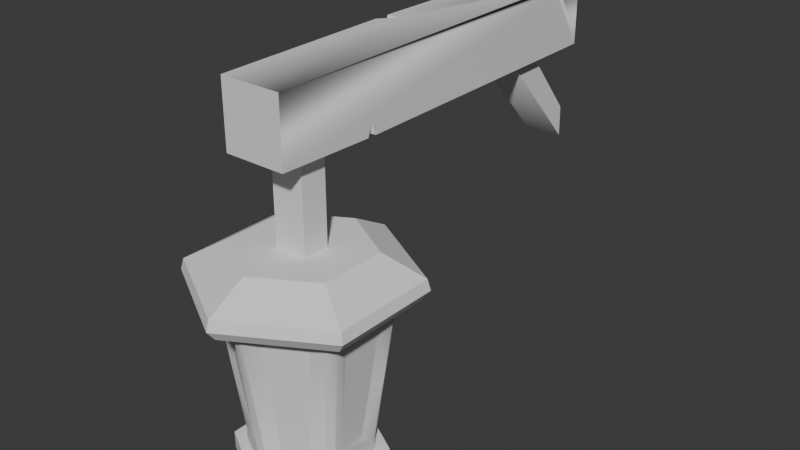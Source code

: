 # Source: LanternPost.blend  (saved by Blender 4.5.90; exported with 4.5.12 LTS)
import bpy
from mathutils import Matrix  # noqa: F401  (used for matrix-valued properties, if any)

bpy.ops.wm.read_factory_settings(use_empty=True)
scene = bpy.context.scene
scene.name = 'Scene'

# ---- collections
col_collection = bpy.data.collections.new('Collection'); scene.collection.children.link(col_collection)

# ---- materials (node trees are filled in below, after node groups)
mat_material = bpy.data.materials.new('Material')
mat_material.alpha_threshold = 0.0
mat_material.roughness = 0.5
mat_material.line_color = (0.0, 0.0, 0.0, 1.0)
mat_glow_material = bpy.data.materials.new('Glow Material')

# ---- node groups
ng_smooth_by_angle = bpy.data.node_groups.new('Smooth by Angle', 'GeometryNodeTree')
_s = ng_smooth_by_angle.interface.new_socket(name='Mesh', in_out='OUTPUT', socket_type='NodeSocketGeometry')
_s = ng_smooth_by_angle.interface.new_socket(name='Mesh', in_out='INPUT', socket_type='NodeSocketGeometry')
_s = ng_smooth_by_angle.interface.new_socket(name='Angle', in_out='INPUT', socket_type='NodeSocketFloat')
_s.subtype = 'ANGLE'
_s.default_value = 0.5236
_s.min_value = 0.0
_s.max_value = 3.142
_s.description = 'Maximum face angle for smooth edges'
_s = ng_smooth_by_angle.interface.new_socket(name='Ignore Sharpness', in_out='INPUT', socket_type='NodeSocketBool')
_s.force_non_field = True
ng_smooth_by_angle.description = 'Set the sharpness of mesh edges based on the angle between the neighboring faces'
ng_smooth_by_angle.is_modifier = True
_N = ng_smooth_by_angle.nodes; _L = ng_smooth_by_angle.links
n0 = _N.new('GeometryNodeSetShadeSmooth'); n0.name = 'Set Shade Smooth'; n0.location = (120, -80)
n0.domain = 'EDGE'
n1 = _N.new('GeometryNodeSetShadeSmooth'); n1.name = 'Set Shade Smooth.001'; n1.location = (300, -80)
n2 = _N.new('NodeGroupOutput'); n2.name = 'Group Output'; n2.location = (480, -80)
n3 = _N.new('GeometryNodeInputMeshEdgeAngle'); n3.name = 'Edge Angle'; n3.location = (-440, -240)
n4 = _N.new('NodeGroupInput'); n4.name = 'Group Input'; n4.location = (-80, -80)
n5 = _N.new('GeometryNodeInputEdgeSmooth'); n5.name = 'Is Edge Smooth'; n5.location = (-260, -120)
n6 = _N.new('GeometryNodeInputShadeSmooth'); n6.name = 'Is Shade Smooth'; n6.location = (-440, -397)
n7 = _N.new('FunctionNodeCompare'); n7.name = 'Compare'; n7.location = (-260, -260)
n7.operation = 'LESS_EQUAL'
n7.inputs[6].default_value = (0.0, 0.0, 0.0, 0.0)
n7.inputs[7].default_value = (0.0, 0.0, 0.0, 0.0)
n8 = _N.new('FunctionNodeBooleanMath'); n8.name = 'Boolean Math.001'; n8.location = (-80, -260)
n9 = _N.new('NodeGroupInput'); n9.name = 'Group Input.001'; n9.location = (-440, -329)
n10 = _N.new('NodeGroupInput'); n10.name = 'Group Input.002'; n10.location = (-259, -189)
n11 = _N.new('FunctionNodeBooleanMath'); n11.name = 'Boolean Math'; n11.location = (-80, -149)
n11.operation = 'OR'
n12 = _N.new('FunctionNodeBooleanMath'); n12.name = 'Boolean Math.002'; n12.location = (-260, -380)
n12.operation = 'OR'
n13 = _N.new('NodeGroupInput'); n13.name = 'Group Input.003'; n13.location = (-440, -460)
_L.new(n3.outputs[0], n7.inputs[0])
_L.new(n1.outputs[0], n2.inputs[0])
_L.new(n9.outputs[1], n7.inputs[1])
_L.new(n7.outputs[0], n8.inputs[0])
_L.new(n4.outputs[0], n0.inputs[0])
_L.new(n0.outputs[0], n1.inputs[0])
_L.new(n8.outputs[0], n0.inputs[2])
_L.new(n10.outputs[2], n11.inputs[1])
_L.new(n5.outputs[0], n11.inputs[0])
_L.new(n11.outputs[0], n0.inputs[1])
_L.new(n13.outputs[2], n12.inputs[1])
_L.new(n6.outputs[0], n12.inputs[0])
_L.new(n12.outputs[0], n8.inputs[1])
n2.is_active_output = True

# ---- material node trees
mat_material.use_nodes = True; mat_material.node_tree.nodes.clear()
_N = mat_material.node_tree.nodes; _L = mat_material.node_tree.links
n0 = _N.new('ShaderNodeOutputMaterial'); n0.name = 'Material Output'; n0.location = (200, 100)
n1 = _N.new('ShaderNodeBsdfPrincipled'); n1.name = 'Principled BSDF'; n1.location = (-200, 100)
n1.inputs[3].default_value = 1.45
_L.new(n1.outputs[0], n0.inputs[0])
n0.is_active_output = True
mat_glow_material.use_nodes = True; mat_glow_material.node_tree.nodes.clear()
_N = mat_glow_material.node_tree.nodes; _L = mat_glow_material.node_tree.links
n0 = _N.new('ShaderNodeBsdfPrincipled'); n0.name = 'Principled BSDF'; n0.location = (-200, 100)
n1 = _N.new('ShaderNodeOutputMaterial'); n1.name = 'Material Output'; n1.location = (200, 100)
_L.new(n0.outputs[0], n1.inputs[0])
n1.is_active_output = True

# ---- world
world_world = bpy.data.worlds.new('World'); scene.world = world_world
world_world.use_nodes = True; world_world.node_tree.nodes.clear()
_N = world_world.node_tree.nodes; _L = world_world.node_tree.links
n0 = _N.new('ShaderNodeOutputWorld'); n0.name = 'World Output'; n0.location = (200, 100)
n1 = _N.new('ShaderNodeBackground'); n1.name = 'Background'; n1.location = (-200, 100)
n1.inputs[0].default_value = (0.05088, 0.05088, 0.05088, 1.0)
_L.new(n1.outputs[0], n0.inputs[0])
n0.is_active_output = True
world_world.color = (0.05088, 0.05088, 0.05088)
world_world.sun_shadow_jitter_overblur = 0.0

# ---- meshes
me_cube = bpy.data.meshes.new('Cube')
me_cube.from_pydata([(0.8415, 0.8415, 0.8415), (0.8415, 0.8415, -0.8415), (0.8415, -0.8415, 0.8415), (0.8415, -0.8415, -0.8415), (-0.8415, 0.8415, 0.8415), (-0.8415, 0.8415, -0.8415), (-0.8415, -0.8415, 0.8415), (-0.8415, -0.8415, -0.8415), (0.5625, 0.1627, -0.4727), (0.5625, -2.647, -0.8369), (0.5625, -0.4718, -0.4086), (0.5625, -3.471, -0.8408), (-0.5625, 0.1627, -0.4727), (-0.5625, -2.647, -0.8369), (-0.5625, -0.4718, -0.4086), (-0.5625, -3.471, -0.8408), (-0.8701, 0.8804, 0.1018), (-0.8701, 0.8804, 0.03664), (-0.8701, 0.5941, 0.06058), (-0.5033, 0.8804, 0.04193), (-0.8165, 0.8318, 0.1099), (-0.8165, 0.8318, 0.04478), (-0.8165, 0.5455, 0.06058), (0.8619, 0.8692, -0.6423), (0.8619, 0.8692, -0.7024), (0.7789, 0.8692, -0.6754), (0.8619, 0.6998, -0.6669), (0.7523, 0.7487, -0.7066), (0.7737, 0.78, -0.8415), (0.7737, 0.78, 0.8415), (0.7523, 0.7487, -0.6465), (0.8939, -0.8689, 0.4123), (0.8939, -0.8689, 0.4508), (0.5073, -0.8689, 0.419), (0.7749, -0.8052, 0.4073), (0.7749, -0.8052, 0.4458), (0.8362, -0.5768, 0.4223)], [], [(0, 4, 6, 2), (3, 31, 33, 32, 2, 6, 7), (7, 6, 4, 16, 18, 17, 5), (5, 1, 3, 7), (1, 24, 26, 23, 0, 2, 32, 36, 31, 3), (5, 17, 19, 16, 4, 0, 23, 25, 24, 1), (8, 12, 14, 10), (11, 10, 14, 15), (15, 14, 12, 13), (13, 9, 11, 15), (9, 8, 10, 11), (13, 12, 8, 9), (17, 18, 22, 21), (19, 17, 21), (21, 22, 20), (20, 19, 21), (16, 19, 20), (18, 16, 20, 22), (27, 25, 30), (26, 24, 27), (24, 25, 27), (30, 26, 27), (25, 23, 30), (0, 23, 30, 29), (24, 1, 28, 27), (23, 26, 30), (35, 33, 34), (32, 33, 35), (31, 36, 34), (34, 36, 35), (36, 32, 35), (33, 31, 34)])
me_cube.polygons.foreach_set('use_smooth', [True] * 32)
_uv = me_cube.uv_layers.new(name='UVMap')
_uv.uv.foreach_set('vector', [0.625, 0.5, 0.875, 0.5, 0.875, 0.75, 0.625, 0.75, 0.375, 0.75, 0.5267, 0.75, 0.5273, 0.7849, 0.5301, 0.75, 0.625, 0.75, 0.625, 1.0, 0.375, 1.0, 0.375, 0.0, 0.625, 0.0, 0.625, 0.25, 0.5227, 0.25, 0.5189, 0.2236, 0.5167, 0.25, 0.375, 0.25, 0.125, 0.5, 0.375, 0.5, 0.375, 0.75, 0.125, 0.75, 0.375, 0.5, 0.3974, 0.5, 0.4006, 0.515, 0.4027, 0.5, 0.625, 0.5, 0.625, 0.75, 0.5301, 0.75, 0.5275, 0.7284, 0.5267, 0.75, 0.375, 0.75, 0.375, 0.25, 0.5167, 0.25, 0.5172, 0.2838, 0.5227, 0.25, 0.625, 0.25, 0.625, 0.5, 0.4027, 0.5, 0.3998, 0.4927, 0.3974, 0.5, 0.375, 0.5, 0.625, 0.5, 0.875, 0.5, 0.875, 0.75, 0.625, 0.75, 0.375, 0.75, 0.625, 0.75, 0.625, 1.0, 0.375, 1.0, 0.375, 0.0, 0.625, 0.0, 0.625, 0.25, 0.375, 0.25, 0.125, 0.5, 0.375, 0.5, 0.375, 0.75, 0.125, 0.75, 0.375, 0.5, 0.625, 0.5, 0.625, 0.75, 0.375, 0.75, 0.375, 0.25, 0.625, 0.25, 0.625, 0.5, 0.375, 0.5, 0.5167, 0.25, 0.5189, 0.2236, 0.5189, 0.2236, 0.5167, 0.25, 0.5172, 0.2838, 0.5167, 0.25, 0.5167, 0.25, 0.5167, 0.25, 0.5189, 0.2236, 0.5227, 0.25, 0.5227, 0.25, 0.5172, 0.2838, 0.5167, 0.25, 0.5227, 0.25, 0.5172, 0.2838, 0.5227, 0.25, 0.5189, 0.2236, 0.5227, 0.25, 0.5227, 0.25, 0.5189, 0.2236, 0.3974, 0.5, 0.3998, 0.4927, 0.4027, 0.5, 0.4006, 0.515, 0.3974, 0.5, 0.3974, 0.5, 0.3974, 0.5, 0.3998, 0.4927, 0.3974, 0.5, 0.4027, 0.5, 0.4006, 0.515, 0.3974, 0.5, 0.3998, 0.4927, 0.4027, 0.5, 0.4027, 0.5, 0.625, 0.5, 0.4027, 0.5, 0.4027, 0.5, 0.625, 0.5, 0.3974, 0.5, 0.375, 0.5, 0.375, 0.5, 0.3974, 0.5, 0.4027, 0.5, 0.4006, 0.515, 0.4027, 0.5, 0.5301, 0.75, 0.5273, 0.7849, 0.5267, 0.75, 0.5301, 0.75, 0.5273, 0.7849, 0.5301, 0.75, 0.5267, 0.75, 0.5275, 0.7284, 0.5267, 0.75, 0.5267, 0.75, 0.5275, 0.7284, 0.5301, 0.75, 0.5275, 0.7284, 0.5301, 0.75, 0.5301, 0.75, 0.5273, 0.7849, 0.5267, 0.75, 0.5267, 0.75])
me_cube.materials.append(mat_material)
me_cube.use_mirror_vertex_groups = False
me_cube.update()
me_cube_001 = bpy.data.meshes.new('Cube.001')
me_cube_001.from_pydata([(0.8415, 0.8415, 0.8415), (0.8415, 0.8415, -0.8415), (0.8415, -0.8415, 0.8415), (0.8415, -0.8415, -0.8415), (-0.8415, 0.8415, 0.8415), (-0.8415, 0.8415, -0.8415), (-0.8415, -0.8415, 0.8415), (-0.8415, -0.8415, -0.8415)], [], [(0, 4, 6, 2), (3, 2, 6, 7), (7, 6, 4, 5), (5, 1, 3, 7), (1, 0, 2, 3), (5, 4, 0, 1)])
me_cube_001.polygons.foreach_set('use_smooth', [True] * 6)
_uv = me_cube_001.uv_layers.new(name='UVMap')
_uv.uv.foreach_set('vector', [0.625, 0.5, 0.875, 0.5, 0.875, 0.75, 0.625, 0.75, 0.375, 0.75, 0.625, 0.75, 0.625, 1.0, 0.375, 1.0, 0.375, 0.0, 0.625, 0.0, 0.625, 0.25, 0.375, 0.25, 0.125, 0.5, 0.375, 0.5, 0.375, 0.75, 0.125, 0.75, 0.375, 0.5, 0.625, 0.5, 0.625, 0.75, 0.375, 0.75, 0.375, 0.25, 0.625, 0.25, 0.625, 0.5, 0.375, 0.5])
me_cube_001.materials.append(mat_material)
me_cube_001.use_mirror_vertex_groups = False
me_cube_001.update()
me_cylinder_002 = bpy.data.meshes.new('Cylinder.002')
me_cylinder_002.from_pydata([(0.0002466, 0.1083, -0.2601), (-0.04676, 0.08113, -0.2601), (0.04725, 0.08113, -0.2601), (-0.09376, -0.05456, -0.2601), (0.0002466, -0.1088, -0.2601), (-0.09376, -0.0002851, -0.2601), (-0.09376, 0.05399, -0.2601), (0.09425, -0.05456, -0.2601), (0.09425, 0.05399, -0.2601), (-0.04676, 0.08113, -0.2853), (0.0002466, 0.1083, -0.2853), (0.04725, 0.08113, -0.2853), (0.0002466, -0.1088, -0.2853), (-0.09376, -0.05456, -0.2853), (-0.09376, -0.0002851, -0.2853), (-0.09376, 0.05399, -0.2853), (0.09425, -0.05456, -0.2853), (0.09425, 0.05399, -0.2853), (7.944e-05, 0.1487, -0.02368), (7.944e-05, 0.09863, 0.04029), (0.1292, 0.07414, -0.02368), (0.08584, 0.04911, 0.04029), (0.1292, -0.07495, -0.02368), (0.08584, -0.04992, 0.04029), (7.944e-05, -0.1495, -0.02368), (7.944e-05, -0.09943, 0.04029), (-0.129, -0.07495, -0.02368), (-0.08568, -0.04992, 0.04029), (-0.129, 0.07414, -0.02368), (-0.08568, 0.04911, 0.04029), (0.06464, 0.1114, -0.02368), (0.04296, 0.07387, 0.04029), (7.944e-05, 0.1568, 0.008303), (0.1363, 0.07822, 0.008303), (0.1292, -0.0004041, -0.02368), (0.08584, -0.0004041, 0.04029), (0.1363, -0.07903, 0.008303), (0.06464, -0.1122, -0.02368), (0.04296, -0.07468, 0.04029), (7.944e-05, -0.1577, 0.008303), (-0.06448, -0.1122, -0.02368), (-0.0428, -0.07468, 0.04029), (-0.1361, -0.07903, 0.008303), (-0.129, -0.0004041, -0.02368), (-0.08568, -0.0004041, 0.04029), (-0.1361, 0.07822, 0.008303), (-0.06448, 0.1114, -0.02368), (-0.0428, 0.07387, 0.04029), (-0.06801, 0.1175, 0.008303), (-0.1361, -0.0004041, 0.008303), (-0.06801, -0.1183, 0.008303), (0.06817, -0.1183, 0.008303), (0.1363, -0.0004041, 0.008303), (0.06817, 0.1175, 0.008303), (0.09691, 0.09277, -0.02368), (0.1402, 0.08048, -0.00769), (0.1292, -0.03768, -0.02368), (0.1402, -0.08129, -0.00769), (0.03236, -0.1309, -0.02368), (7.944e-05, -0.1622, -0.00769), (-0.09675, -0.09358, -0.02368), (-0.14, -0.08129, -0.00769), (-0.129, 0.03687, -0.02368), (-0.14, 0.08048, -0.00769), (-0.0322, 0.13, -0.02368), (0.03236, 0.13, -0.02368), (7.944e-05, 0.1614, -0.00769), (0.1292, 0.03687, -0.02368), (0.09691, -0.09358, -0.02368), (-0.0322, -0.1309, -0.02368), (-0.129, -0.03768, -0.02368), (-0.09675, 0.09277, -0.02368), (-0.03397, 0.1372, 0.008303), (-0.1021, 0.09788, 0.008303), (-0.06997, 0.1209, -0.00769), (-0.1361, 0.03891, 0.008303), (-0.1361, -0.03972, 0.008303), (-0.14, -0.0004041, -0.00769), (-0.1021, -0.09869, 0.008303), (-0.03397, -0.138, 0.008303), (-0.06997, -0.1217, -0.00769), (0.03413, -0.138, 0.008303), (0.1022, -0.09869, 0.008303), (0.07013, -0.1217, -0.00769), (0.1363, -0.03972, 0.008303), (0.1363, 0.03891, 0.008303), (0.1402, -0.0004041, -0.00769), (0.1022, 0.09788, 0.008303), (0.03413, 0.1372, 0.008303), (0.07013, 0.1209, -0.00769), (0.0351, 0.1411, -0.00769), (0.1052, 0.1007, -0.00769), (0.1402, 0.04004, -0.00769), (0.1402, -0.04085, -0.00769), (0.1052, -0.1015, -0.00769), (0.0351, -0.142, -0.00769), (-0.03495, -0.142, -0.00769), (-0.105, -0.1015, -0.00769), (-0.14, -0.04085, -0.00769), (-0.14, 0.04004, -0.00769), (-0.105, 0.1007, -0.00769), (-0.03495, 0.1411, -0.00769), (-0.04043, 0.07017, -0.2584), (-0.008236, 0.08824, -0.2585), (-0.07217, 0.05132, -0.2585), (-0.07229, 0.0496, -0.249), (-0.08048, 0.03694, -0.2585), (-0.07904, 0.0379, -0.249), (-0.08093, 2.216e-05, -0.2584), (-0.08048, -0.03689, -0.2585), (-0.07904, -0.03786, -0.249), (-0.07211, -0.05118, -0.2585), (-0.07229, -0.04953, -0.249), (-0.008179, -0.08809, -0.2585), (-0.006729, -0.08743, -0.249), (0.008317, -0.08809, -0.2585), (0.006852, -0.08742, -0.249), (0.07225, -0.05118, -0.2585), (0.07241, -0.04957, -0.249), (0.0805, -0.03689, -0.2585), (0.07921, -0.03782, -0.249), (0.0805, 0.03694, -0.2585), (0.07916, 0.03791, -0.249), (0.07231, 0.05132, -0.2585), (0.07243, 0.0496, -0.249), (0.04057, 0.07017, -0.2584), (0.008375, 0.08824, -0.2585), (0.006819, 0.08748, -0.249), (-0.006681, 0.08748, -0.249), (0.006823, 0.1037, -0.1371), (0.02209, 0.07522, -0.2276), (0.02214, 0.08872, -0.135), (0.03841, 0.06644, -0.2276), (0.05418, 0.05669, -0.2276), (0.06585, 0.06349, -0.135), (0.076, 0.06924, -0.04647), (0.06964, 0.07361, -0.04649), (0.09956, 0.06506, -0.02636), (0.1063, 0.05341, -0.02642), (0.1017, 0.06822, -0.01763), (0.08648, 0.05771, -0.137), (0.09322, 0.04601, -0.1371), (0.11, 0.05371, -0.01763), (0.09574, 0.07189, -0.01768), (0.07543, 0.08363, -0.01768), (0.05511, 0.09536, -0.01768), (0.03479, 0.1071, -0.01768), (0.01448, 0.1188, -0.01768), (0.008484, 0.122, -0.01763), (0.0068, 0.1185, -0.02641), (-0.008346, 0.122, -0.01763), (-0.006662, 0.1185, -0.02641), (-0.01434, 0.1188, -0.01768), (-0.03465, 0.1071, -0.01768), (-0.05497, 0.09536, -0.01768), (-0.07529, 0.08363, -0.01768), (-0.09561, 0.07189, -0.01768), (-0.1014, 0.06829, -0.01763), (-0.09914, 0.06507, -0.02641), (-0.1098, 0.05372, -0.01763), (-0.1059, 0.05342, -0.02641), (-0.11, 0.04694, -0.01768), (-0.11, 0.02348, -0.01768), (-0.11, 2.217e-05, -0.01768), (-0.11, -0.02344, -0.01768), (-0.11, -0.0469, -0.01768), (-0.1098, -0.05367, -0.01763), (-0.1059, -0.05337, -0.02641), (-0.1012, -0.06808, -0.01759), (-0.09914, -0.065, -0.02639), (-0.07529, -0.08358, -0.01768), (-0.03465, -0.107, -0.01768), (-0.008249, -0.1218, -0.01759), (-0.006709, -0.1184, -0.02641), (0.008387, -0.1218, -0.01759), (0.006827, -0.1184, -0.0264), (0.03479, -0.107, -0.01768), (0.07543, -0.08358, -0.01768), (0.1017, -0.06804, -0.01759), (0.09953, -0.06503, -0.02634), (0.1099, -0.05367, -0.01759), (0.1063, -0.05333, -0.0264), (0.1099, -0.02344, -0.01768), (0.1099, 0.02348, -0.01768), (0.1102, 0.04694, -0.01768), (0.09826, -0.03102, -0.04641), (0.09826, -0.02343, -0.04648), (0.07629, -0.0184, -0.2277), (0.07614, 0.01856, -0.2277), (0.08785, 0.02528, -0.1349), (0.09826, 0.03119, -0.04644), (0.09826, 0.0235, -0.04648), (0.07592, -0.06922, -0.0464), (0.05411, -0.0567, -0.2277), (0.06965, -0.07353, -0.04648), (0.02898, -0.09701, -0.04648), (0.02211, -0.1003, -0.0464), (0.02217, -0.07514, -0.2277), (-0.02204, -0.1004, -0.04642), (-0.02208, -0.07519, -0.2277), (-0.02886, -0.09701, -0.04649), (-0.06953, -0.07353, -0.04649), (-0.07584, -0.0691, -0.04639), (-0.06569, -0.06337, -0.1349), (-0.05402, -0.05658, -0.2277), (-0.08633, -0.05764, -0.1371), (-0.09309, -0.04597, -0.1371), (-0.09784, -0.03113, -0.04647), (-0.08779, -0.02521, -0.135), (-0.09844, -0.02344, -0.04649), (-0.09844, 2.217e-05, -0.04649), (-0.09844, 0.02348, -0.04649), (-0.09784, 0.03117, -0.04647), (-0.08779, 0.02526, -0.135), (-0.07606, 0.01855, -0.2276), (-0.07662, 2.216e-05, -0.2276), (-0.07606, -0.0185, -0.2276), (-0.09309, 0.04601, -0.1371), (-0.08634, 0.05771, -0.1371), (-0.07586, 0.06924, -0.04647), (-0.06571, 0.06349, -0.135), (-0.0695, 0.07361, -0.04649), (-0.04919, 0.08534, -0.04649), (-0.02887, 0.09707, -0.04649), (-0.02191, 0.1004, -0.04647), (-0.022, 0.08872, -0.135), (-0.02195, 0.07522, -0.2276), (-0.03827, 0.06644, -0.2276), (-0.05404, 0.05669, -0.2276), (-0.006684, 0.1037, -0.1371), (0.02205, 0.1004, -0.04647), (0.02901, 0.09707, -0.04649), (0.04933, 0.08534, -0.04649)], [], [(0, 1, 6, 5, 3, 4, 7, 8, 2), (10, 11, 17, 16, 12, 13, 14, 15, 9), (6, 1, 0, 10, 9, 15), (8, 7, 16, 17), (0, 2, 8, 17, 11, 10), (4, 3, 13, 12), (7, 4, 12, 16), (5, 6, 15, 14, 13, 3), (53, 31, 21, 33, 87), (52, 35, 23, 36, 84), (51, 38, 25, 39, 81), (50, 41, 27, 42, 78), (21, 31, 19, 47, 29, 44, 27, 41, 25, 38, 23, 35), (49, 44, 29, 45, 75), (48, 47, 19, 32, 72), (18, 65, 30, 54, 20, 67, 34, 56, 22, 68, 37, 58, 24, 69, 40, 60, 26, 70, 43, 62, 28, 71, 46, 64), (101, 72, 32, 66), (100, 73, 48, 74), (45, 29, 47, 48, 73), (99, 75, 45, 63), (98, 76, 49, 77), (42, 27, 44, 49, 76), (97, 78, 42, 61), (96, 79, 50, 80), (39, 25, 41, 50, 79), (95, 81, 39, 59), (94, 82, 51, 83), (36, 23, 38, 51, 82), (93, 84, 36, 57), (92, 85, 52, 86), (33, 21, 35, 52, 85), (91, 87, 33, 55), (90, 88, 53, 89), (32, 19, 31, 53, 88), (65, 90, 89, 30), (18, 66, 90, 65), (66, 32, 88, 90), (54, 91, 55, 20), (30, 89, 91, 54), (89, 53, 87, 91), (67, 92, 86, 34), (20, 55, 92, 67), (55, 33, 85, 92), (56, 93, 57, 22), (34, 86, 93, 56), (86, 52, 84, 93), (68, 94, 83, 37), (22, 57, 94, 68), (57, 36, 82, 94), (58, 95, 59, 24), (37, 83, 95, 58), (83, 51, 81, 95), (69, 96, 80, 40), (24, 59, 96, 69), (59, 39, 79, 96), (60, 97, 61, 26), (40, 80, 97, 60), (80, 50, 78, 97), (70, 98, 77, 43), (26, 61, 98, 70), (61, 42, 76, 98), (62, 99, 63, 28), (43, 77, 99, 62), (77, 49, 75, 99), (71, 100, 74, 46), (28, 63, 100, 71), (63, 45, 73, 100), (64, 101, 66, 18), (46, 74, 101, 64), (74, 48, 72, 101), (102, 103, 126, 125, 123, 121, 119, 117, 115, 113, 111, 109, 108, 106, 104), (128, 103, 102, 104, 105, 228, 227, 226), (107, 105, 104, 106), (107, 106, 108, 109, 110, 216, 215, 214), (112, 110, 109, 111), (112, 111, 113, 114, 199, 204), (116, 114, 113, 115), (116, 115, 117, 118, 193, 197), (120, 118, 117, 119), (120, 119, 121, 122, 188, 187), (124, 122, 121, 123), (124, 123, 125, 126, 127, 130, 132, 133), (128, 127, 126, 103), (128, 229, 129, 127), (127, 129, 149, 230, 131, 130), (137, 140, 124, 133, 134, 135), (146, 145, 144, 143, 139, 137, 135, 136, 232, 231, 230, 149, 148, 147), (138, 141, 140, 137), (138, 137, 139, 142), (141, 122, 124, 140), (122, 141, 138, 190, 189, 188), (147, 148, 150, 152, 153, 154, 155, 156, 157, 159, 161, 162, 163, 164, 165, 166, 168, 170, 171, 172, 174, 176, 177, 178, 180, 182, 183, 184, 142, 139, 143, 144, 145, 146), (149, 151, 150, 148), (158, 157, 156, 155, 154, 153, 152, 150, 151, 224, 223, 222, 221, 219), (158, 160, 159, 157), (167, 166, 165, 164, 163, 162, 161, 159, 160, 212, 211, 210, 209, 207), (167, 169, 168, 166), (173, 172, 171, 170, 168, 169, 202, 201, 200, 198), (173, 175, 174, 172), (179, 178, 177, 176, 174, 175, 196, 195, 194, 192), (179, 181, 180, 178), (183, 182, 180, 181, 185, 186, 191, 190, 138, 142, 184), (179, 118, 120, 181), (181, 120, 187, 185), (118, 179, 192, 193), (175, 116, 197, 196), (173, 114, 116, 175), (114, 173, 198, 199), (169, 205, 112, 204, 203, 202), (167, 206, 205, 169), (206, 110, 112, 205), (110, 206, 167, 207, 208, 216), (160, 217, 107, 214, 213, 212), (158, 218, 217, 160), (218, 105, 107, 217), (105, 218, 158, 219, 220, 228), (151, 229, 128, 226, 225, 224), (229, 151, 149, 129)])
me_cylinder_002.polygons.foreach_set('use_smooth', [True] * 118)
_k = set([(32, 72), (32, 88), (33, 85), (33, 87), (36, 82), (36, 84), (39, 79), (39, 81), (42, 76), (42, 78), (45, 73), (45, 75), (48, 72), (48, 73), (49, 75), (49, 76), (50, 78), (50, 79), (51, 81), (51, 82), (52, 84), (52, 85), (53, 87), (53, 88)])
me_cylinder_002.attributes.new('sharp_edge', 'BOOLEAN', 'EDGE').data.foreach_set('value', [ (min(e.vertices), max(e.vertices)) in _k for e in me_cylinder_002.edges])
_uv = me_cylinder_002.uv_layers.new(name='UVMap')
_uv.uv.foreach_set('vector', [0.75, 0.49, 0.6461, 0.43, 0.5422, 0.37, 0.5422, 0.25, 0.5422, 0.13, 0.75, 0.01, 0.9578, 0.13, 0.9578, 0.37, 0.8539, 0.43, 0.75, 0.49, 0.8539, 0.43, 0.9578, 0.37, 0.9578, 0.13, 0.75, 0.01, 0.5422, 0.13, 0.5422, 0.25, 0.5422, 0.37, 0.6461, 0.43, 0.5422, 0.37, 0.6461, 0.43, 0.75, 0.49, 0.75, 0.49, 0.6461, 0.43, 0.5422, 0.37, 0.9578, 0.37, 0.9578, 0.13, 0.9578, 0.13, 0.9578, 0.37, 0.75, 0.49, 0.8539, 0.43, 0.9578, 0.37, 0.9578, 0.37, 0.8539, 0.43, 0.75, 0.49, 0.75, 0.01, 0.5422, 0.13, 0.5422, 0.13, 0.75, 0.01, 0.9578, 0.13, 0.75, 0.01, 0.75, 0.01, 0.9578, 0.13, 0.5422, 0.25, 0.5422, 0.37, 0.5422, 0.37, 0.5422, 0.25, 0.5422, 0.13, 0.5422, 0.13, 0.9167, 0.75, 0.9167, 1.0, 0.8333, 1.0, 0.8333, 0.75, 0.875, 0.75, 0.75, 0.75, 0.75, 1.0, 0.6667, 1.0, 0.6667, 0.75, 0.7083, 0.75, 0.5833, 0.75, 0.5833, 1.0, 0.5, 1.0, 0.5, 0.75, 0.5417, 0.75, 0.4167, 0.75, 0.4167, 1.0, 0.3333, 1.0, 0.3333, 0.75, 0.375, 0.75, 0.4578, 0.37, 0.3539, 0.43, 0.25, 0.49, 0.1461, 0.43, 0.04215, 0.37, 0.04215, 0.25, 0.04215, 0.13, 0.1461, 0.07, 0.25, 0.01, 0.3539, 0.07, 0.4578, 0.13, 0.4578, 0.25, 0.25, 0.75, 0.25, 1.0, 0.1667, 1.0, 0.1667, 0.75, 0.2083, 0.75, 0.08333, 0.75, 0.08333, 1.0, -8.941e-08, 1.0, -8.941e-08, 0.75, 0.04167, 0.75, 0.75, 0.49, 0.802, 0.46, 0.8539, 0.43, 0.9059, 0.4, 0.9578, 0.37, 0.9578, 0.31, 0.9578, 0.25, 0.9578, 0.19, 0.9578, 0.13, 0.9059, 0.1, 0.8539, 0.07, 0.802, 0.04, 0.75, 0.01, 0.698, 0.04, 0.6461, 0.07, 0.5941, 0.1, 0.5422, 0.13, 0.5422, 0.19, 0.5422, 0.25, 0.5422, 0.31, 0.5422, 0.37, 0.5941, 0.4, 0.6461, 0.43, 0.698, 0.46, 0.04167, 0.625, 0.04167, 0.75, -8.941e-08, 0.75, -8.941e-08, 0.625, 0.125, 0.625, 0.125, 0.75, 0.08333, 0.75, 0.08333, 0.625, 0.1667, 0.75, 0.1667, 1.0, 0.08333, 1.0, 0.08333, 0.75, 0.125, 0.75, 0.2083, 0.625, 0.2083, 0.75, 0.1667, 0.75, 0.1667, 0.625, 0.2917, 0.625, 0.2917, 0.75, 0.25, 0.75, 0.25, 0.625, 0.3333, 0.75, 0.3333, 1.0, 0.25, 1.0, 0.25, 0.75, 0.2917, 0.75, 0.375, 0.625, 0.375, 0.75, 0.3333, 0.75, 0.3333, 0.625, 0.4583, 0.625, 0.4583, 0.75, 0.4167, 0.75, 0.4167, 0.625, 0.5, 0.75, 0.5, 1.0, 0.4167, 1.0, 0.4167, 0.75, 0.4583, 0.75, 0.5417, 0.625, 0.5417, 0.75, 0.5, 0.75, 0.5, 0.625, 0.625, 0.625, 0.625, 0.75, 0.5833, 0.75, 0.5833, 0.625, 0.6667, 0.75, 0.6667, 1.0, 0.5833, 1.0, 0.5833, 0.75, 0.625, 0.75, 0.7083, 0.625, 0.7083, 0.75, 0.6667, 0.75, 0.6667, 0.625, 0.7917, 0.625, 0.7917, 0.75, 0.75, 0.75, 0.75, 0.625, 0.8333, 0.75, 0.8333, 1.0, 0.75, 1.0, 0.75, 0.75, 0.7917, 0.75, 0.875, 0.625, 0.875, 0.75, 0.8333, 0.75, 0.8333, 0.625, 0.9583, 0.625, 0.9583, 0.75, 0.9167, 0.75, 0.9167, 0.625, 1.0, 0.75, 1.0, 1.0, 0.9167, 1.0, 0.9167, 0.75, 0.9583, 0.75, 0.9583, 0.5, 0.9583, 0.625, 0.9167, 0.625, 0.9167, 0.5, 1.0, 0.5, 1.0, 0.625, 0.9583, 0.625, 0.9583, 0.5, 1.0, 0.625, 1.0, 0.75, 0.9583, 0.75, 0.9583, 0.625, 0.875, 0.5, 0.875, 0.625, 0.8333, 0.625, 0.8333, 0.5, 0.9167, 0.5, 0.9167, 0.625, 0.875, 0.625, 0.875, 0.5, 0.9167, 0.625, 0.9167, 0.75, 0.875, 0.75, 0.875, 0.625, 0.7917, 0.5, 0.7917, 0.625, 0.75, 0.625, 0.75, 0.5, 0.8333, 0.5, 0.8333, 0.625, 0.7917, 0.625, 0.7917, 0.5, 0.8333, 0.625, 0.8333, 0.75, 0.7917, 0.75, 0.7917, 0.625, 0.7083, 0.5, 0.7083, 0.625, 0.6667, 0.625, 0.6667, 0.5, 0.75, 0.5, 0.75, 0.625, 0.7083, 0.625, 0.7083, 0.5, 0.75, 0.625, 0.75, 0.75, 0.7083, 0.75, 0.7083, 0.625, 0.625, 0.5, 0.625, 0.625, 0.5833, 0.625, 0.5833, 0.5, 0.6667, 0.5, 0.6667, 0.625, 0.625, 0.625, 0.625, 0.5, 0.6667, 0.625, 0.6667, 0.75, 0.625, 0.75, 0.625, 0.625, 0.5417, 0.5, 0.5417, 0.625, 0.5, 0.625, 0.5, 0.5, 0.5833, 0.5, 0.5833, 0.625, 0.5417, 0.625, 0.5417, 0.5, 0.5833, 0.625, 0.5833, 0.75, 0.5417, 0.75, 0.5417, 0.625, 0.4583, 0.5, 0.4583, 0.625, 0.4167, 0.625, 0.4167, 0.5, 0.5, 0.5, 0.5, 0.625, 0.4583, 0.625, 0.4583, 0.5, 0.5, 0.625, 0.5, 0.75, 0.4583, 0.75, 0.4583, 0.625, 0.375, 0.5, 0.375, 0.625, 0.3333, 0.625, 0.3333, 0.5, 0.4167, 0.5, 0.4167, 0.625, 0.375, 0.625, 0.375, 0.5, 0.4167, 0.625, 0.4167, 0.75, 0.375, 0.75, 0.375, 0.625, 0.2917, 0.5, 0.2917, 0.625, 0.25, 0.625, 0.25, 0.5, 0.3333, 0.5, 0.3333, 0.625, 0.2917, 0.625, 0.2917, 0.5, 0.3333, 0.625, 0.3333, 0.75, 0.2917, 0.75, 0.2917, 0.625, 0.2083, 0.5, 0.2083, 0.625, 0.1667, 0.625, 0.1667, 0.5, 0.25, 0.5, 0.25, 0.625, 0.2083, 0.625, 0.2083, 0.5, 0.25, 0.625, 0.25, 0.75, 0.2083, 0.75, 0.2083, 0.625, 0.125, 0.5, 0.125, 0.625, 0.08333, 0.625, 0.08333, 0.5, 0.1667, 0.5, 0.1667, 0.625, 0.125, 0.625, 0.125, 0.5, 0.1667, 0.625, 0.1667, 0.75, 0.125, 0.75, 0.125, 0.625, 0.04167, 0.5, 0.04167, 0.625, -8.941e-08, 0.625, -8.941e-08, 0.5, 0.08333, 0.5, 0.08333, 0.625, 0.04167, 0.625, 0.04167, 0.5, 0.08333, 0.625, 0.08333, 0.75, 0.04167, 0.75, 0.04167, 0.625, 0.08333, 0.5, 0.8132, 0.5, 0.9829, 0.5, 0.9167, 0.5, 0.8504, 0.5, 0.8162, 0.5, 0.6838, 0.5, 0.6496, 0.5, 0.5171, 0.5, 0.4829, 0.5, 0.3504, 0.5, 0.3162, 0.5, 0.25, 0.5, 0.1838, 0.5, 0.1496, 0.5, -8.941e-08, 0.5, 0.01709, 0.5, 0.08333, 0.5, 0.1496, 0.5, 0.1667, 0.5003, 0.1667, 0.5, 0.08333, 0.5, -8.941e-08, 0.5, 0.1667, 0.5, 0.1667, 0.5003, 0.1496, 0.5, 0.1838, 0.5, 0.1667, 0.5, 0.1838, 0.5, 0.25, 0.5, 0.3162, 0.5, 0.3333, 0.5003, 0.3333, 0.5, 0.25, 0.5, 0.1667, 0.5, 0.3333, 0.5, 0.3333, 0.5003, 0.3162, 0.5, 0.3504, 0.5, 0.3333, 0.5, 0.3504, 0.5, 0.4829, 0.5, 0.5, 0.5003, 0.5, 0.5, 0.3333, 0.5, 0.5, 0.5, 0.5, 0.5003, 0.4829, 0.5, 0.5171, 0.5, 0.5, 0.5, 0.5171, 0.5, 0.6496, 0.5, 0.6667, 0.5003, 0.6667, 0.5, 0.5, 0.5, 0.6667, 0.5, 0.6667, 0.5003, 0.6496, 0.5, 0.6838, 0.5, 0.6667, 0.5, 0.6838, 0.5, 0.8162, 0.5, 0.8333, 0.5003, 0.8333, 0.5, 0.6667, 0.5, 0.8333, 0.5, 0.8333, 0.5003, 0.8162, 0.5, 0.8504, 0.5, 0.8333, 0.5, 0.8504, 0.5, 0.9167, 0.5, 0.9829, 0.5, 1.0, 0.5, 1.0, 0.5, 0.9167, 0.5, 0.8333, 0.5, 1.0, 0.5, 1.0, 0.5, 0.9829, 0.5, 0.8132, 0.5, -8.941e-08, 0.5, -8.941e-08, 0.7504, -8.941e-08, 0.75, -8.941e-08, 0.5176, 1.0, 0.5, 1.0, 0.7504, 1.0, 1.0, 1.0, 1.0, 1.0, 0.75, 1.0, 0.5, 0.836, 1.0, 0.8333, 0.7504, 0.8333, 0.5, 0.8333, 0.5, 0.8333, 0.75, 0.8333, 1.0, 0.9444, 1.0, 0.9167, 1.0, 0.8889, 1.0, 0.8611, 1.0, 0.8493, 1.0, 0.836, 1.0, 0.8611, 1.0, 0.8889, 1.0, 0.9167, 1.0, 0.9444, 1.0, 1.0, 1.0, 1.0, 1.0, 0.9838, 1.0, 0.9722, 1.0, 0.8333, 0.9997, 0.8333, 0.7504, 0.8333, 0.7504, 0.836, 1.0, 0.8333, 0.9997, 0.836, 1.0, 0.8493, 1.0, 0.8172, 1.0, 0.8333, 0.7504, 0.8333, 0.5003, 0.8333, 0.5, 0.8333, 0.7504, 0.8333, 0.5003, 0.8333, 0.7504, 0.8333, 0.9997, 0.8333, 1.0, 0.8333, 0.75, 0.8333, 0.5, 0.9722, 1.0, 0.566, 1.0, 0.01617, 1.0, 0.02778, 1.0, 0.05556, 1.0, 0.08333, 1.0, 0.1111, 1.0, 0.1389, 1.0, 0.1505, 1.0, 0.1828, 1.0, 0.1944, 1.0, 0.2222, 1.0, 0.25, 1.0, 0.2778, 1.0, 0.3056, 1.0, 0.3171, 1.0, 0.3466, 1.0, 0.3889, 1.0, 0.4444, 1.0, 0.4867, 1.0, 0.5133, 1.0, 0.5556, 1.0, 0.6111, 1.0, 0.6534, 1.0, 0.68, 1.0, 0.7222, 1.0, 0.7778, 1.0, 0.8056, 1.0, 0.8172, 1.0, 0.8493, 1.0, 0.8611, 1.0, 0.8889, 1.0, 0.9167, 1.0, 0.9444, 1.0, -8.941e-08, 0.9798, 0.002726, 1.0, 0.01617, 1.0, 0.566, 1.0, 0.1667, 0.9997, 0.1505, 1.0, 0.1389, 1.0, 0.1111, 1.0, 0.08333, 1.0, 0.05556, 1.0, 0.02778, 1.0, 0.01617, 1.0, 0.002726, 1.0, 0.02778, 1.0, 0.05556, 1.0, 0.08333, 1.0, 0.1111, 1.0, 0.1667, 1.0, 0.1667, 0.9997, 0.1694, 1.0, 0.1828, 1.0, 0.1505, 1.0, 0.3333, 1.0, 0.3171, 1.0, 0.3056, 1.0, 0.2778, 1.0, 0.25, 1.0, 0.2222, 1.0, 0.1944, 1.0, 0.1828, 1.0, 0.1694, 1.0, 0.1944, 1.0, 0.2222, 1.0, 0.25, 1.0, 0.2778, 1.0, 0.3333, 1.0, 0.3333, 1.0, 0.3333, 0.9997, 0.3466, 1.0, 0.3171, 1.0, 0.5, 1.0, 0.4867, 1.0, 0.4444, 1.0, 0.3889, 1.0, 0.3466, 1.0, 0.3333, 0.9997, 0.3333, 1.0, 0.3889, 1.0, 0.4444, 1.0, 0.5, 1.0, 0.5, 1.0, 0.5, 0.9997, 0.5133, 1.0, 0.4867, 1.0, 0.6667, 1.0, 0.6534, 1.0, 0.6111, 1.0, 0.5556, 1.0, 0.5133, 1.0, 0.5, 0.9997, 0.5, 1.0, 0.5556, 1.0, 0.6111, 1.0, 0.6667, 1.0, 0.6667, 1.0, 0.6667, 0.9997, 0.68, 1.0, 0.6534, 1.0, 0.7778, 1.0, 0.7222, 1.0, 0.68, 1.0, 0.6667, 0.9997, 0.6667, 1.0, 0.7222, 1.0, 0.7778, 1.0, 0.8333, 1.0, 0.8333, 0.9997, 0.8172, 1.0, 0.8056, 1.0, 0.6667, 1.0, 0.6667, 0.5003, 0.6667, 0.5, 0.6667, 0.9997, 0.6667, 0.9997, 0.6667, 0.5, 0.6667, 0.5, 0.6667, 1.0, 0.6667, 0.5003, 0.6667, 1.0, 0.6667, 1.0, 0.6667, 0.5, 0.5, 0.9997, 0.5, 0.5, 0.5, 0.5, 0.5, 1.0, 0.5, 1.0, 0.5, 0.5003, 0.5, 0.5, 0.5, 0.9997, 0.5, 0.5003, 0.5, 1.0, 0.5, 1.0, 0.5, 0.5, 0.3333, 0.9997, 0.3333, 0.7504, 0.3333, 0.5, 0.3333, 0.5, 0.3333, 0.75, 0.3333, 1.0, 0.3333, 1.0, 0.3333, 0.7504, 0.3333, 0.7504, 0.3333, 0.9997, 0.3333, 0.7504, 0.3333, 0.5003, 0.3333, 0.5, 0.3333, 0.7504, 0.3333, 0.5003, 0.3333, 0.7504, 0.3333, 1.0, 0.3333, 1.0, 0.3333, 0.75, 0.3333, 0.5, 0.1694, 1.0, 0.1667, 0.7504, 0.1667, 0.5, 0.1667, 0.5, 0.1667, 0.75, 0.1667, 1.0, 0.1667, 0.9997, 0.1667, 0.7504, 0.1667, 0.7504, 0.1694, 1.0, 0.1667, 0.7504, 0.1667, 0.5003, 0.1667, 0.5, 0.1667, 0.7504, 0.1667, 0.5003, 0.1667, 0.7504, 0.1667, 0.9997, 0.1667, 1.0, 0.1667, 0.75, 0.1667, 0.5, 0.002726, 1.0, -8.941e-08, 0.7504, -8.941e-08, 0.5, -8.941e-08, 0.5, -8.941e-08, 0.75, -8.941e-08, 1.0, -8.941e-08, 0.7504, 0.002726, 1.0, -8.941e-08, 0.9798, -8.941e-08, 0.75])
me_cylinder_002.update()
me_cylinder_006 = bpy.data.meshes.new('Cylinder.006')
me_cylinder_006.from_pydata([(0.02209, 0.07522, -0.2276), (0.02214, 0.08872, -0.135), (0.03841, 0.06644, -0.2276), (0.05418, 0.05669, -0.2276), (0.06585, 0.06349, -0.135), (0.076, 0.06924, -0.04647), (0.06964, 0.07361, -0.04649), (0.09826, -0.03102, -0.04641), (0.09826, -0.02343, -0.04648), (0.07629, -0.0184, -0.2277), (0.07614, 0.01856, -0.2277), (0.08785, 0.02528, -0.1349), (0.09826, 0.03119, -0.04644), (0.09826, 0.0235, -0.04648), (0.07592, -0.06922, -0.0464), (0.05411, -0.0567, -0.2277), (0.06965, -0.07353, -0.04648), (0.02898, -0.09701, -0.04648), (0.02211, -0.1003, -0.0464), (0.02217, -0.07514, -0.2277), (-0.02204, -0.1004, -0.04642), (-0.02208, -0.07519, -0.2277), (-0.02886, -0.09701, -0.04649), (-0.06953, -0.07353, -0.04649), (-0.07584, -0.0691, -0.04639), (-0.06569, -0.06337, -0.1349), (-0.05402, -0.05658, -0.2277), (-0.09784, -0.03113, -0.04647), (-0.08779, -0.02521, -0.135), (-0.09844, -0.02344, -0.04649), (-0.09844, 2.218e-05, -0.04649), (-0.09844, 0.02348, -0.04649), (-0.09784, 0.03117, -0.04647), (-0.08779, 0.02526, -0.135), (-0.07606, 0.01855, -0.2276), (-0.07662, 2.217e-05, -0.2276), (-0.07606, -0.0185, -0.2276), (-0.07586, 0.06924, -0.04647), (-0.06571, 0.06349, -0.135), (-0.0695, 0.07361, -0.04649), (-0.04919, 0.08534, -0.04649), (-0.02887, 0.09707, -0.04649), (-0.02191, 0.1004, -0.04647), (-0.022, 0.08872, -0.135), (-0.02195, 0.07522, -0.2276), (-0.03827, 0.06644, -0.2276), (-0.05404, 0.05669, -0.2276), (0.02205, 0.1004, -0.04647), (0.02901, 0.09707, -0.04649), (0.04933, 0.08534, -0.04649)], [], [(0, 1, 47, 48, 49, 6, 5, 4, 3, 2), (10, 11, 12, 13, 8, 7, 9), (15, 14, 16, 17, 18, 19), (21, 20, 22, 23, 24, 25, 26), (36, 28, 27, 29, 30, 31, 32, 33, 34, 35), (46, 38, 37, 39, 40, 41, 42, 43, 44, 45)])
me_cylinder_006.polygons.foreach_set('use_smooth', [True] * 6)
_uv = me_cylinder_006.uv_layers.new(name='UVMap')
_uv.uv.foreach_set('vector', [1.0, 0.5, 1.0, 0.75, 0.9722, 1.0, 0.9444, 1.0, 0.9167, 1.0, 0.8889, 1.0, 0.8333, 1.0, 0.8333, 0.75, 0.8333, 0.5, 0.9167, 0.5, 0.8333, 0.5, 0.8333, 0.75, 0.8056, 1.0, 0.7778, 1.0, 0.7222, 1.0, 0.6667, 1.0, 0.6667, 0.5, 0.6667, 0.5, 0.6667, 1.0, 0.6111, 1.0, 0.5556, 1.0, 0.5, 1.0, 0.5, 0.5, 0.5, 0.5, 0.5, 1.0, 0.4444, 1.0, 0.3889, 1.0, 0.3333, 1.0, 0.3333, 0.75, 0.3333, 0.5, 0.3333, 0.5, 0.3333, 0.75, 0.3056, 1.0, 0.2778, 1.0, 0.25, 1.0, 0.2222, 1.0, 0.1667, 1.0, 0.1667, 0.75, 0.1667, 0.5, 0.25, 0.5, 0.1667, 0.5, 0.1667, 0.75, 0.1389, 1.0, 0.1111, 1.0, 0.08333, 1.0, 0.05556, 1.0, -8.941e-08, 1.0, -8.941e-08, 0.75, -8.941e-08, 0.5, 0.08333, 0.5])
me_cylinder_006.materials.append(mat_glow_material)
me_cylinder_006.update()

# ---- objects
ob_cube = bpy.data.objects.new('Cube', me_cube)
ob_cube_001 = bpy.data.objects.new('Cube.001', me_cube_001)
ob_cylinder_002 = bpy.data.objects.new('Cylinder.002', me_cylinder_002)
ob_cylinder_003 = bpy.data.objects.new('Cylinder.003', me_cylinder_006)

# ---- transforms, parenting, visibility, modifiers, constraints
ob_cube.location = (-0.0004795, 0.333, 2.411)
ob_cube.rotation_euler = (1.571, 0.0, 0.0)
ob_cube.scale = (0.1474, 0.1548, 0.9801)
ob_cube.lock_rotations_4d = False
ob_cube.empty_display_type = 'ARROWS'
ob_cube.lineart.crease_threshold = 0.0
_m = ob_cube.modifiers.new('Smooth by Angle', 'NODES')
_m.node_group = ng_smooth_by_angle
_m.use_pin_to_last = True
_m.show_group_selector = False
ob_cube_001.location = (0.004733, -0.3074, 2.097)
ob_cube_001.rotation_euler = (-3.142, -3.142, 4.712)
ob_cube_001.scale = (0.06368, 0.0791, 0.2235)
ob_cube_001.lock_rotations_4d = False
ob_cube_001.empty_display_type = 'ARROWS'
ob_cube_001.lineart.crease_threshold = 0.0
_m = ob_cube_001.modifiers.new('Smooth by Angle', 'NODES')
_m.node_group = ng_smooth_by_angle
_m.use_pin_to_last = True
_m.show_group_selector = False
ob_cylinder_002.location = (-0.000694, -0.3, 1.805)
ob_cylinder_002.scale = (2.7, 2.7, 2.7)
_m = ob_cylinder_002.modifiers.new('Smooth by Angle', 'NODES')
_m.node_group = ng_smooth_by_angle
_m.use_pin_to_last = True
_m.show_group_selector = False
ob_cylinder_003.location = (-0.000694, -0.3, 1.805)
ob_cylinder_003.scale = (2.7, 2.7, 2.7)
_m = ob_cylinder_003.modifiers.new('Smooth by Angle', 'NODES')
_m.node_group = ng_smooth_by_angle
_m.use_pin_to_last = True
_m.show_group_selector = False

# ---- collection membership
col_collection.objects.link(ob_cube)
col_collection.objects.link(ob_cube_001)
col_collection.objects.link(ob_cylinder_002)
col_collection.objects.link(ob_cylinder_003)

# ---- scene / render settings (as saved in the file)
scene.frame_start = 1; scene.frame_end = 250; scene.frame_set(1)
scene.render.engine = 'BLENDER_EEVEE_NEXT'
bpy.context.view_layer.update()

# ---- added for rendering (the .blend has no active camera and no usable light): camera, sun
cam_auto = bpy.data.cameras.new('AutoCamera')
cam_auto.lens = 50.0
cam_auto.sensor_width = 36.0
cam_auto.clip_end = 1000.0
ob_auto_camera = bpy.data.objects.new('AutoCamera', cam_auto)
scene.collection.objects.link(ob_auto_camera)
ob_auto_camera.location = (2.34978, -2.61034, 3.67133)
ob_auto_camera.rotation_euler = (1.09748, -7.21219e-08, 0.694738)
scene.camera = ob_auto_camera
light_auto_sun = bpy.data.lights.new('AutoSun', 'SUN')
light_auto_sun.energy = 3.0
light_auto_sun.angle = 0.0523599
ob_auto_sun = bpy.data.objects.new('AutoSun', light_auto_sun)
scene.collection.objects.link(ob_auto_sun)
ob_auto_sun.rotation_euler = (0.872665, 0.174533, 0.523599)
bpy.context.view_layer.update()

